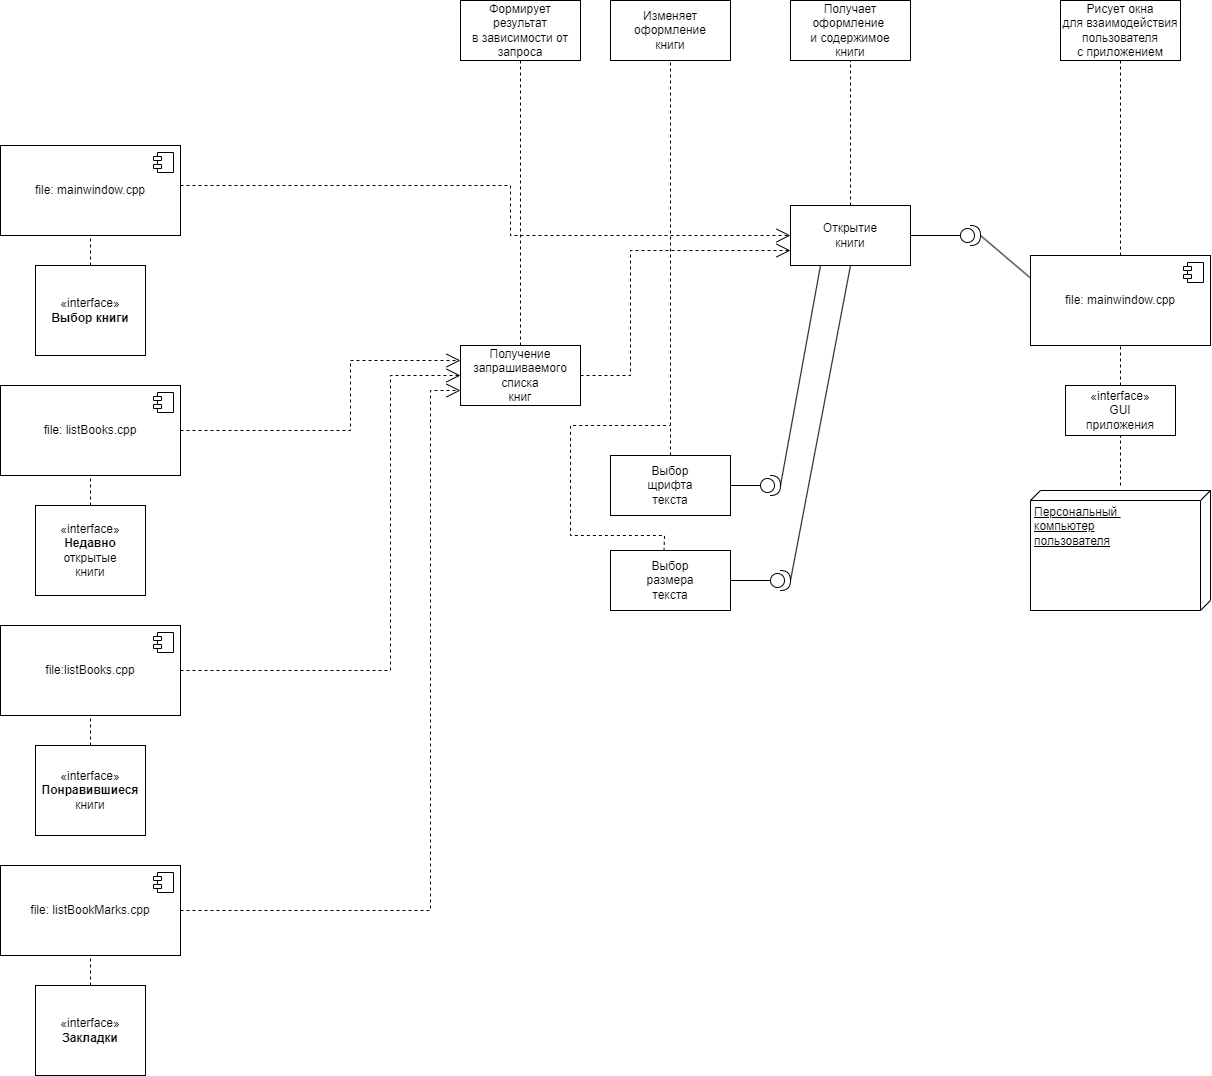

The diagram above was exported from draw.io. Its source (the exported page's mxGraphModel, read from the mxfile embedded in the PNG):
<mxGraphModel dx="1996" dy="1524" grid="1" gridSize="10" guides="1" tooltips="1" connect="1" arrows="1" fold="1" page="1" pageScale="1" pageWidth="850" pageHeight="1100" math="0" shadow="0">
  <root>
    <mxCell id="0" />
    <mxCell id="1" parent="0" />
    <mxCell id="NZHu4BYsuNpsSUzNb1ZC-3" value="Персональный&amp;nbsp;&lt;br&gt;компьютер&lt;br&gt;пользователя" style="verticalAlign=top;align=left;spacingTop=8;spacingLeft=2;spacingRight=12;shape=cube;size=10;direction=south;fontStyle=4;html=1;whiteSpace=wrap;" vertex="1" parent="1">
      <mxGeometry x="1080" y="505" width="180" height="120" as="geometry" />
    </mxCell>
    <mxCell id="NZHu4BYsuNpsSUzNb1ZC-10" value="file: listBooks.cpp" style="html=1;dropTarget=0;whiteSpace=wrap;" vertex="1" parent="1">
      <mxGeometry x="50" y="400" width="180" height="90" as="geometry" />
    </mxCell>
    <mxCell id="NZHu4BYsuNpsSUzNb1ZC-11" value="" style="shape=module;jettyWidth=8;jettyHeight=4;" vertex="1" parent="NZHu4BYsuNpsSUzNb1ZC-10">
      <mxGeometry x="1" width="20" height="20" relative="1" as="geometry">
        <mxPoint x="-27" y="7" as="offset" />
      </mxGeometry>
    </mxCell>
    <mxCell id="NZHu4BYsuNpsSUzNb1ZC-12" value="file:listBooks.cpp" style="html=1;dropTarget=0;whiteSpace=wrap;" vertex="1" parent="1">
      <mxGeometry x="50" y="640" width="180" height="90" as="geometry" />
    </mxCell>
    <mxCell id="NZHu4BYsuNpsSUzNb1ZC-13" value="" style="shape=module;jettyWidth=8;jettyHeight=4;" vertex="1" parent="NZHu4BYsuNpsSUzNb1ZC-12">
      <mxGeometry x="1" width="20" height="20" relative="1" as="geometry">
        <mxPoint x="-27" y="7" as="offset" />
      </mxGeometry>
    </mxCell>
    <mxCell id="NZHu4BYsuNpsSUzNb1ZC-14" value="file: listBookMarks.cpp" style="html=1;dropTarget=0;whiteSpace=wrap;" vertex="1" parent="1">
      <mxGeometry x="50" y="880" width="180" height="90" as="geometry" />
    </mxCell>
    <mxCell id="NZHu4BYsuNpsSUzNb1ZC-15" value="" style="shape=module;jettyWidth=8;jettyHeight=4;" vertex="1" parent="NZHu4BYsuNpsSUzNb1ZC-14">
      <mxGeometry x="1" width="20" height="20" relative="1" as="geometry">
        <mxPoint x="-27" y="7" as="offset" />
      </mxGeometry>
    </mxCell>
    <mxCell id="NZHu4BYsuNpsSUzNb1ZC-16" value="Рисует окна&lt;br&gt;для взаимодействия&lt;br&gt;пользователя&lt;br&gt;с приложением" style="rounded=0;whiteSpace=wrap;html=1;" vertex="1" parent="1">
      <mxGeometry x="1110" y="15" width="120" height="60" as="geometry" />
    </mxCell>
    <mxCell id="NZHu4BYsuNpsSUzNb1ZC-17" value="" style="endArrow=none;dashed=1;html=1;rounded=0;entryX=0.5;entryY=1;entryDx=0;entryDy=0;exitX=0.5;exitY=0;exitDx=0;exitDy=0;" edge="1" parent="1" source="NZHu4BYsuNpsSUzNb1ZC-18" target="NZHu4BYsuNpsSUzNb1ZC-16">
      <mxGeometry width="50" height="50" relative="1" as="geometry">
        <mxPoint x="1330" y="355" as="sourcePoint" />
        <mxPoint x="1380" y="305" as="targetPoint" />
      </mxGeometry>
    </mxCell>
    <mxCell id="NZHu4BYsuNpsSUzNb1ZC-18" value="file: mainwindow.cpp" style="html=1;dropTarget=0;whiteSpace=wrap;" vertex="1" parent="1">
      <mxGeometry x="1080" y="270" width="180" height="90" as="geometry" />
    </mxCell>
    <mxCell id="NZHu4BYsuNpsSUzNb1ZC-19" value="" style="shape=module;jettyWidth=8;jettyHeight=4;" vertex="1" parent="NZHu4BYsuNpsSUzNb1ZC-18">
      <mxGeometry x="1" width="20" height="20" relative="1" as="geometry">
        <mxPoint x="-27" y="7" as="offset" />
      </mxGeometry>
    </mxCell>
    <mxCell id="NZHu4BYsuNpsSUzNb1ZC-34" value="file: mainwindow.cpp" style="html=1;dropTarget=0;whiteSpace=wrap;" vertex="1" parent="1">
      <mxGeometry x="50" y="160" width="180" height="90" as="geometry" />
    </mxCell>
    <mxCell id="NZHu4BYsuNpsSUzNb1ZC-35" value="" style="shape=module;jettyWidth=8;jettyHeight=4;" vertex="1" parent="NZHu4BYsuNpsSUzNb1ZC-34">
      <mxGeometry x="1" width="20" height="20" relative="1" as="geometry">
        <mxPoint x="-27" y="7" as="offset" />
      </mxGeometry>
    </mxCell>
    <mxCell id="NZHu4BYsuNpsSUzNb1ZC-36" value="Открытие&lt;br&gt;книги" style="rounded=0;whiteSpace=wrap;html=1;" vertex="1" parent="1">
      <mxGeometry x="840" y="220" width="120" height="60" as="geometry" />
    </mxCell>
    <mxCell id="NZHu4BYsuNpsSUzNb1ZC-44" value="Получение&lt;br&gt;запрашиваемого&lt;br&gt;списка&lt;br&gt;книг" style="rounded=0;whiteSpace=wrap;html=1;" vertex="1" parent="1">
      <mxGeometry x="510" y="360" width="120" height="60" as="geometry" />
    </mxCell>
    <mxCell id="NZHu4BYsuNpsSUzNb1ZC-45" value="Формирует&lt;br&gt;результат&lt;br&gt;в зависимости от&lt;br&gt;запроса" style="rounded=0;whiteSpace=wrap;html=1;" vertex="1" parent="1">
      <mxGeometry x="510" y="15" width="120" height="60" as="geometry" />
    </mxCell>
    <mxCell id="NZHu4BYsuNpsSUzNb1ZC-46" value="" style="endArrow=none;dashed=1;html=1;rounded=0;entryX=0.5;entryY=1;entryDx=0;entryDy=0;exitX=0.5;exitY=0;exitDx=0;exitDy=0;" edge="1" parent="1" source="NZHu4BYsuNpsSUzNb1ZC-44" target="NZHu4BYsuNpsSUzNb1ZC-45">
      <mxGeometry width="50" height="50" relative="1" as="geometry">
        <mxPoint x="530" y="190" as="sourcePoint" />
        <mxPoint x="580" y="140" as="targetPoint" />
      </mxGeometry>
    </mxCell>
    <mxCell id="NZHu4BYsuNpsSUzNb1ZC-47" value="" style="endArrow=open;endSize=12;dashed=1;html=1;rounded=0;exitX=1;exitY=0.5;exitDx=0;exitDy=0;entryX=0;entryY=0.75;entryDx=0;entryDy=0;" edge="1" parent="1" source="NZHu4BYsuNpsSUzNb1ZC-14" target="NZHu4BYsuNpsSUzNb1ZC-44">
      <mxGeometry width="160" relative="1" as="geometry">
        <mxPoint x="330" y="550" as="sourcePoint" />
        <mxPoint x="490" y="550" as="targetPoint" />
        <Array as="points">
          <mxPoint x="480" y="925" />
          <mxPoint x="480" y="810" />
          <mxPoint x="480" y="405" />
        </Array>
      </mxGeometry>
    </mxCell>
    <mxCell id="NZHu4BYsuNpsSUzNb1ZC-48" value="" style="endArrow=open;endSize=12;dashed=1;html=1;rounded=0;exitX=1;exitY=0.5;exitDx=0;exitDy=0;entryX=0;entryY=0.5;entryDx=0;entryDy=0;" edge="1" parent="1" source="NZHu4BYsuNpsSUzNb1ZC-12" target="NZHu4BYsuNpsSUzNb1ZC-44">
      <mxGeometry width="160" relative="1" as="geometry">
        <mxPoint x="320" y="430" as="sourcePoint" />
        <mxPoint x="480" y="430" as="targetPoint" />
        <Array as="points">
          <mxPoint x="440" y="685" />
          <mxPoint x="440" y="445" />
          <mxPoint x="440" y="390" />
        </Array>
      </mxGeometry>
    </mxCell>
    <mxCell id="NZHu4BYsuNpsSUzNb1ZC-49" value="" style="endArrow=open;endSize=12;dashed=1;html=1;rounded=0;entryX=0;entryY=0.25;entryDx=0;entryDy=0;exitX=1;exitY=0.5;exitDx=0;exitDy=0;" edge="1" parent="1" source="NZHu4BYsuNpsSUzNb1ZC-10" target="NZHu4BYsuNpsSUzNb1ZC-44">
      <mxGeometry width="160" relative="1" as="geometry">
        <mxPoint x="230" y="320" as="sourcePoint" />
        <mxPoint x="390" y="320" as="targetPoint" />
        <Array as="points">
          <mxPoint x="400" y="445" />
          <mxPoint x="400" y="375" />
        </Array>
      </mxGeometry>
    </mxCell>
    <mxCell id="NZHu4BYsuNpsSUzNb1ZC-50" value="" style="endArrow=open;endSize=12;dashed=1;html=1;rounded=0;entryX=0;entryY=0.5;entryDx=0;entryDy=0;" edge="1" parent="1" target="NZHu4BYsuNpsSUzNb1ZC-36">
      <mxGeometry width="160" relative="1" as="geometry">
        <mxPoint x="230" y="200" as="sourcePoint" />
        <mxPoint x="390" y="200" as="targetPoint" />
        <Array as="points">
          <mxPoint x="560" y="200" />
          <mxPoint x="560" y="250" />
        </Array>
      </mxGeometry>
    </mxCell>
    <mxCell id="NZHu4BYsuNpsSUzNb1ZC-51" value="" style="endArrow=open;endSize=12;dashed=1;html=1;rounded=0;entryX=0;entryY=0.75;entryDx=0;entryDy=0;exitX=1;exitY=0.5;exitDx=0;exitDy=0;" edge="1" parent="1" source="NZHu4BYsuNpsSUzNb1ZC-44" target="NZHu4BYsuNpsSUzNb1ZC-36">
      <mxGeometry width="160" relative="1" as="geometry">
        <mxPoint x="680" y="390" as="sourcePoint" />
        <mxPoint x="840" y="390" as="targetPoint" />
        <Array as="points">
          <mxPoint x="680" y="390" />
          <mxPoint x="680" y="265" />
          <mxPoint x="720" y="265" />
        </Array>
      </mxGeometry>
    </mxCell>
    <mxCell id="NZHu4BYsuNpsSUzNb1ZC-52" value="" style="shape=providedRequiredInterface;html=1;verticalLabelPosition=bottom;sketch=0;" vertex="1" parent="1">
      <mxGeometry x="1010" y="240" width="20" height="20" as="geometry" />
    </mxCell>
    <mxCell id="NZHu4BYsuNpsSUzNb1ZC-53" value="" style="endArrow=none;html=1;rounded=0;entryX=0;entryY=0.5;entryDx=0;entryDy=0;entryPerimeter=0;exitX=1;exitY=0.5;exitDx=0;exitDy=0;" edge="1" parent="1" source="NZHu4BYsuNpsSUzNb1ZC-36" target="NZHu4BYsuNpsSUzNb1ZC-52">
      <mxGeometry width="50" height="50" relative="1" as="geometry">
        <mxPoint x="940" y="390" as="sourcePoint" />
        <mxPoint x="990" y="340" as="targetPoint" />
      </mxGeometry>
    </mxCell>
    <mxCell id="NZHu4BYsuNpsSUzNb1ZC-54" value="" style="endArrow=none;html=1;rounded=0;exitX=1;exitY=0.5;exitDx=0;exitDy=0;exitPerimeter=0;entryX=0;entryY=0.25;entryDx=0;entryDy=0;" edge="1" parent="1" source="NZHu4BYsuNpsSUzNb1ZC-52" target="NZHu4BYsuNpsSUzNb1ZC-18">
      <mxGeometry width="50" height="50" relative="1" as="geometry">
        <mxPoint x="1070" y="310" as="sourcePoint" />
        <mxPoint x="1120" y="260" as="targetPoint" />
      </mxGeometry>
    </mxCell>
    <mxCell id="NZHu4BYsuNpsSUzNb1ZC-55" value="Получает оформление&amp;nbsp;&lt;br&gt;и содержимое&lt;br&gt;книги" style="rounded=0;whiteSpace=wrap;html=1;" vertex="1" parent="1">
      <mxGeometry x="840" y="15" width="120" height="60" as="geometry" />
    </mxCell>
    <mxCell id="NZHu4BYsuNpsSUzNb1ZC-57" value="" style="endArrow=none;dashed=1;html=1;rounded=0;entryX=0.5;entryY=1;entryDx=0;entryDy=0;exitX=0.5;exitY=0;exitDx=0;exitDy=0;" edge="1" parent="1" source="NZHu4BYsuNpsSUzNb1ZC-36" target="NZHu4BYsuNpsSUzNb1ZC-55">
      <mxGeometry width="50" height="50" relative="1" as="geometry">
        <mxPoint x="890" y="200" as="sourcePoint" />
        <mxPoint x="940" y="150" as="targetPoint" />
      </mxGeometry>
    </mxCell>
    <mxCell id="NZHu4BYsuNpsSUzNb1ZC-58" value="" style="shape=providedRequiredInterface;html=1;verticalLabelPosition=bottom;sketch=0;" vertex="1" parent="1">
      <mxGeometry x="810" y="490" width="20" height="20" as="geometry" />
    </mxCell>
    <mxCell id="NZHu4BYsuNpsSUzNb1ZC-59" value="" style="shape=providedRequiredInterface;html=1;verticalLabelPosition=bottom;sketch=0;" vertex="1" parent="1">
      <mxGeometry x="820" y="585" width="20" height="20" as="geometry" />
    </mxCell>
    <mxCell id="NZHu4BYsuNpsSUzNb1ZC-60" value="«interface»&lt;br&gt;&lt;b&gt;Выбор книги&lt;/b&gt;" style="html=1;whiteSpace=wrap;" vertex="1" parent="1">
      <mxGeometry x="85" y="280" width="110" height="90" as="geometry" />
    </mxCell>
    <mxCell id="NZHu4BYsuNpsSUzNb1ZC-61" value="" style="endArrow=none;dashed=1;html=1;rounded=0;exitX=0.5;exitY=0;exitDx=0;exitDy=0;entryX=0.5;entryY=1;entryDx=0;entryDy=0;" edge="1" parent="1" source="NZHu4BYsuNpsSUzNb1ZC-60" target="NZHu4BYsuNpsSUzNb1ZC-34">
      <mxGeometry width="50" height="50" relative="1" as="geometry">
        <mxPoint x="310" y="290" as="sourcePoint" />
        <mxPoint x="360" y="240" as="targetPoint" />
      </mxGeometry>
    </mxCell>
    <mxCell id="NZHu4BYsuNpsSUzNb1ZC-62" value="«interface»&lt;br&gt;GUI&lt;br&gt;приложения" style="html=1;whiteSpace=wrap;" vertex="1" parent="1">
      <mxGeometry x="1115" y="400" width="110" height="50" as="geometry" />
    </mxCell>
    <mxCell id="NZHu4BYsuNpsSUzNb1ZC-63" value="«interface»&lt;br&gt;&lt;b&gt;Недавно&lt;br&gt;&lt;/b&gt;открытые&lt;br&gt;книги" style="html=1;whiteSpace=wrap;" vertex="1" parent="1">
      <mxGeometry x="85" y="520" width="110" height="90" as="geometry" />
    </mxCell>
    <mxCell id="NZHu4BYsuNpsSUzNb1ZC-64" value="" style="endArrow=none;dashed=1;html=1;rounded=0;exitX=0.5;exitY=0;exitDx=0;exitDy=0;entryX=0.5;entryY=1;entryDx=0;entryDy=0;" edge="1" parent="1" source="NZHu4BYsuNpsSUzNb1ZC-63" target="NZHu4BYsuNpsSUzNb1ZC-10">
      <mxGeometry width="50" height="50" relative="1" as="geometry">
        <mxPoint x="250" y="550" as="sourcePoint" />
        <mxPoint x="300" y="500" as="targetPoint" />
      </mxGeometry>
    </mxCell>
    <mxCell id="NZHu4BYsuNpsSUzNb1ZC-65" value="«interface»&lt;br&gt;&lt;b&gt;Понравившиеся&lt;br&gt;&lt;/b&gt;книги" style="html=1;whiteSpace=wrap;" vertex="1" parent="1">
      <mxGeometry x="85" y="760" width="110" height="90" as="geometry" />
    </mxCell>
    <mxCell id="NZHu4BYsuNpsSUzNb1ZC-66" value="" style="endArrow=none;dashed=1;html=1;rounded=0;exitX=0.5;exitY=0;exitDx=0;exitDy=0;entryX=0.5;entryY=1;entryDx=0;entryDy=0;" edge="1" parent="1" source="NZHu4BYsuNpsSUzNb1ZC-65" target="NZHu4BYsuNpsSUzNb1ZC-12">
      <mxGeometry width="50" height="50" relative="1" as="geometry">
        <mxPoint x="160" y="620" as="sourcePoint" />
        <mxPoint x="210" y="570" as="targetPoint" />
      </mxGeometry>
    </mxCell>
    <mxCell id="NZHu4BYsuNpsSUzNb1ZC-67" value="«interface»&lt;br&gt;&lt;b&gt;Закладки&lt;/b&gt;" style="html=1;whiteSpace=wrap;" vertex="1" parent="1">
      <mxGeometry x="85" y="1000" width="110" height="90" as="geometry" />
    </mxCell>
    <mxCell id="NZHu4BYsuNpsSUzNb1ZC-68" value="" style="endArrow=none;dashed=1;html=1;rounded=0;exitX=0.5;exitY=0;exitDx=0;exitDy=0;entryX=0.5;entryY=1;entryDx=0;entryDy=0;" edge="1" parent="1" source="NZHu4BYsuNpsSUzNb1ZC-67" target="NZHu4BYsuNpsSUzNb1ZC-14">
      <mxGeometry width="50" height="50" relative="1" as="geometry">
        <mxPoint x="320" y="1000" as="sourcePoint" />
        <mxPoint x="370" y="950" as="targetPoint" />
      </mxGeometry>
    </mxCell>
    <mxCell id="NZHu4BYsuNpsSUzNb1ZC-70" value="" style="endArrow=none;dashed=1;html=1;rounded=0;entryX=0.5;entryY=1;entryDx=0;entryDy=0;" edge="1" parent="1" target="NZHu4BYsuNpsSUzNb1ZC-62">
      <mxGeometry width="50" height="50" relative="1" as="geometry">
        <mxPoint x="1170" y="500" as="sourcePoint" />
        <mxPoint x="1040" y="460" as="targetPoint" />
      </mxGeometry>
    </mxCell>
    <mxCell id="NZHu4BYsuNpsSUzNb1ZC-71" value="" style="endArrow=none;dashed=1;html=1;rounded=0;entryX=0.5;entryY=1;entryDx=0;entryDy=0;exitX=0.5;exitY=0;exitDx=0;exitDy=0;" edge="1" parent="1" source="NZHu4BYsuNpsSUzNb1ZC-62" target="NZHu4BYsuNpsSUzNb1ZC-18">
      <mxGeometry width="50" height="50" relative="1" as="geometry">
        <mxPoint x="1290" y="450" as="sourcePoint" />
        <mxPoint x="1340" y="400" as="targetPoint" />
      </mxGeometry>
    </mxCell>
    <mxCell id="NZHu4BYsuNpsSUzNb1ZC-72" value="" style="endArrow=none;html=1;rounded=0;entryX=1;entryY=0.5;entryDx=0;entryDy=0;entryPerimeter=0;exitX=0.25;exitY=1;exitDx=0;exitDy=0;" edge="1" parent="1" source="NZHu4BYsuNpsSUzNb1ZC-36" target="NZHu4BYsuNpsSUzNb1ZC-58">
      <mxGeometry width="50" height="50" relative="1" as="geometry">
        <mxPoint x="600" y="580" as="sourcePoint" />
        <mxPoint x="650" y="530" as="targetPoint" />
      </mxGeometry>
    </mxCell>
    <mxCell id="NZHu4BYsuNpsSUzNb1ZC-73" value="" style="endArrow=none;html=1;rounded=0;exitX=1;exitY=0.5;exitDx=0;exitDy=0;exitPerimeter=0;entryX=0.5;entryY=1;entryDx=0;entryDy=0;" edge="1" parent="1" source="NZHu4BYsuNpsSUzNb1ZC-59" target="NZHu4BYsuNpsSUzNb1ZC-36">
      <mxGeometry width="50" height="50" relative="1" as="geometry">
        <mxPoint x="870" y="560" as="sourcePoint" />
        <mxPoint x="920" y="510" as="targetPoint" />
      </mxGeometry>
    </mxCell>
    <mxCell id="NZHu4BYsuNpsSUzNb1ZC-74" value="Изменяет&lt;br&gt;оформление&lt;br&gt;книги" style="rounded=0;whiteSpace=wrap;html=1;" vertex="1" parent="1">
      <mxGeometry x="660" y="15" width="120" height="60" as="geometry" />
    </mxCell>
    <mxCell id="NZHu4BYsuNpsSUzNb1ZC-75" value="Выбор&lt;br&gt;щрифта&lt;br&gt;текста" style="rounded=0;whiteSpace=wrap;html=1;" vertex="1" parent="1">
      <mxGeometry x="660" y="470" width="120" height="60" as="geometry" />
    </mxCell>
    <mxCell id="NZHu4BYsuNpsSUzNb1ZC-77" value="Выбор&lt;br&gt;размера&lt;br&gt;текста" style="rounded=0;whiteSpace=wrap;html=1;" vertex="1" parent="1">
      <mxGeometry x="660" y="565" width="120" height="60" as="geometry" />
    </mxCell>
    <mxCell id="NZHu4BYsuNpsSUzNb1ZC-78" value="" style="endArrow=none;dashed=1;html=1;rounded=0;entryX=0.5;entryY=1;entryDx=0;entryDy=0;exitX=0.5;exitY=0;exitDx=0;exitDy=0;" edge="1" parent="1" source="NZHu4BYsuNpsSUzNb1ZC-75" target="NZHu4BYsuNpsSUzNb1ZC-74">
      <mxGeometry width="50" height="50" relative="1" as="geometry">
        <mxPoint x="720" y="440" as="sourcePoint" />
        <mxPoint x="750" y="110" as="targetPoint" />
      </mxGeometry>
    </mxCell>
    <mxCell id="NZHu4BYsuNpsSUzNb1ZC-79" value="" style="endArrow=none;html=1;rounded=0;exitX=1;exitY=0.5;exitDx=0;exitDy=0;entryX=0;entryY=0.5;entryDx=0;entryDy=0;entryPerimeter=0;" edge="1" parent="1" source="NZHu4BYsuNpsSUzNb1ZC-75" target="NZHu4BYsuNpsSUzNb1ZC-58">
      <mxGeometry width="50" height="50" relative="1" as="geometry">
        <mxPoint x="750" y="410" as="sourcePoint" />
        <mxPoint x="800" y="360" as="targetPoint" />
      </mxGeometry>
    </mxCell>
    <mxCell id="NZHu4BYsuNpsSUzNb1ZC-80" value="" style="endArrow=none;html=1;rounded=0;exitX=1;exitY=0.5;exitDx=0;exitDy=0;entryX=0;entryY=0.5;entryDx=0;entryDy=0;entryPerimeter=0;" edge="1" parent="1" source="NZHu4BYsuNpsSUzNb1ZC-77" target="NZHu4BYsuNpsSUzNb1ZC-59">
      <mxGeometry width="50" height="50" relative="1" as="geometry">
        <mxPoint x="760" y="390" as="sourcePoint" />
        <mxPoint x="810" y="340" as="targetPoint" />
      </mxGeometry>
    </mxCell>
    <mxCell id="NZHu4BYsuNpsSUzNb1ZC-83" value="" style="endArrow=none;dashed=1;html=1;rounded=0;exitX=0.446;exitY=0.006;exitDx=0;exitDy=0;exitPerimeter=0;" edge="1" parent="1" source="NZHu4BYsuNpsSUzNb1ZC-77">
      <mxGeometry width="50" height="50" relative="1" as="geometry">
        <mxPoint x="620" y="550" as="sourcePoint" />
        <mxPoint x="720" y="440" as="targetPoint" />
        <Array as="points">
          <mxPoint x="714" y="550" />
          <mxPoint x="620" y="550" />
          <mxPoint x="620" y="440" />
        </Array>
      </mxGeometry>
    </mxCell>
  </root>
</mxGraphModel>